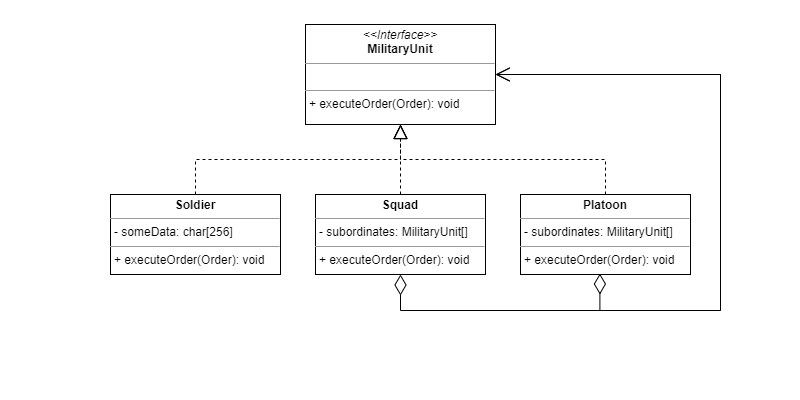

The diagram above was exported from draw.io. Its source (the exported page's mxGraphModel, read from the mxfile embedded in the PNG):
<mxGraphModel dx="1434" dy="758" grid="1" gridSize="10" guides="1" tooltips="1" connect="1" arrows="1" fold="1" page="1" pageScale="1" pageWidth="800" pageHeight="400" math="0" shadow="0">
  <root>
    <mxCell id="0" />
    <mxCell id="1" parent="0" />
    <mxCell id="DPNiQ447jXxQzvWCbnyG-2" value="&lt;p style=&quot;margin:0px;margin-top:4px;text-align:center;&quot;&gt;&lt;i&gt;&amp;lt;&amp;lt;Interface&amp;gt;&amp;gt;&lt;/i&gt;&lt;br&gt;&lt;b&gt;MilitaryUnit&lt;/b&gt;&lt;/p&gt;&lt;hr size=&quot;1&quot;&gt;&lt;p style=&quot;margin:0px;margin-left:4px;&quot;&gt;&lt;br&gt;&lt;/p&gt;&lt;hr size=&quot;1&quot;&gt;&lt;p style=&quot;margin:0px;margin-left:4px;&quot;&gt;+ executeOrder(Order): void&lt;/p&gt;" style="verticalAlign=top;align=left;overflow=fill;fontSize=12;fontFamily=Helvetica;html=1;whiteSpace=wrap;" parent="1" vertex="1">
      <mxGeometry x="305" y="24" width="190" height="100" as="geometry" />
    </mxCell>
    <mxCell id="DPNiQ447jXxQzvWCbnyG-3" value="&lt;p style=&quot;margin:0px;margin-top:4px;text-align:center;&quot;&gt;&lt;b&gt;Soldier&lt;/b&gt;&lt;/p&gt;&lt;hr size=&quot;1&quot;&gt;&lt;p style=&quot;margin:0px;margin-left:4px;&quot;&gt;- someData: char[256]&lt;br&gt;&lt;/p&gt;&lt;hr size=&quot;1&quot;&gt;&lt;p style=&quot;margin:0px;margin-left:4px;&quot;&gt;+ executeOrder(Order): void&lt;br&gt;&lt;/p&gt;" style="verticalAlign=top;align=left;overflow=fill;fontSize=12;fontFamily=Helvetica;html=1;whiteSpace=wrap;" parent="1" vertex="1">
      <mxGeometry x="110" y="194" width="170" height="80" as="geometry" />
    </mxCell>
    <mxCell id="DPNiQ447jXxQzvWCbnyG-4" value="&lt;p style=&quot;margin:0px;margin-top:4px;text-align:center;&quot;&gt;&lt;b&gt;Squad&lt;/b&gt;&lt;/p&gt;&lt;hr size=&quot;1&quot;&gt;&lt;p style=&quot;margin:0px;margin-left:4px;&quot;&gt;-&amp;nbsp;subordinates: MilitaryUnit[]&lt;/p&gt;&lt;hr size=&quot;1&quot;&gt;&lt;p style=&quot;margin:0px;margin-left:4px;&quot;&gt;+ executeOrder(Order): void&lt;br&gt;&lt;/p&gt;" style="verticalAlign=top;align=left;overflow=fill;fontSize=12;fontFamily=Helvetica;html=1;whiteSpace=wrap;" parent="1" vertex="1">
      <mxGeometry x="315" y="194" width="170" height="80" as="geometry" />
    </mxCell>
    <mxCell id="DPNiQ447jXxQzvWCbnyG-6" value="&lt;p style=&quot;margin:0px;margin-top:4px;text-align:center;&quot;&gt;&lt;b&gt;Platoon&lt;/b&gt;&lt;/p&gt;&lt;hr size=&quot;1&quot;&gt;&lt;p style=&quot;margin:0px;margin-left:4px;&quot;&gt;-&amp;nbsp;subordinates: MilitaryUnit[]&lt;br&gt;&lt;/p&gt;&lt;hr size=&quot;1&quot;&gt;&lt;p style=&quot;margin:0px;margin-left:4px;&quot;&gt;+ executeOrder(Order): void&lt;br&gt;&lt;/p&gt;" style="verticalAlign=top;align=left;overflow=fill;fontSize=12;fontFamily=Helvetica;html=1;whiteSpace=wrap;" parent="1" vertex="1">
      <mxGeometry x="520" y="194" width="170" height="80" as="geometry" />
    </mxCell>
    <mxCell id="DPNiQ447jXxQzvWCbnyG-7" value="" style="endArrow=block;dashed=1;endFill=0;endSize=12;html=1;rounded=0;edgeStyle=orthogonalEdgeStyle;exitX=0.5;exitY=0;exitDx=0;exitDy=0;fontSize=12;entryX=0.5;entryY=1;entryDx=0;entryDy=0;" parent="1" source="DPNiQ447jXxQzvWCbnyG-3" target="DPNiQ447jXxQzvWCbnyG-2" edge="1">
      <mxGeometry width="160" relative="1" as="geometry">
        <mxPoint x="475.03" y="164.0000000000001" as="sourcePoint" />
        <mxPoint x="320" y="164.0000000000001" as="targetPoint" />
      </mxGeometry>
    </mxCell>
    <mxCell id="DPNiQ447jXxQzvWCbnyG-8" value="" style="endArrow=block;dashed=1;endFill=0;endSize=12;html=1;rounded=0;edgeStyle=orthogonalEdgeStyle;exitX=0.5;exitY=0;exitDx=0;exitDy=0;fontSize=12;entryX=0.5;entryY=1;entryDx=0;entryDy=0;" parent="1" source="DPNiQ447jXxQzvWCbnyG-4" target="DPNiQ447jXxQzvWCbnyG-2" edge="1">
      <mxGeometry width="160" relative="1" as="geometry">
        <mxPoint x="205" y="204" as="sourcePoint" />
        <mxPoint x="410" y="134" as="targetPoint" />
      </mxGeometry>
    </mxCell>
    <mxCell id="DPNiQ447jXxQzvWCbnyG-9" value="" style="endArrow=block;dashed=1;endFill=0;endSize=12;html=1;rounded=0;edgeStyle=orthogonalEdgeStyle;exitX=0.5;exitY=0;exitDx=0;exitDy=0;fontSize=12;entryX=0.5;entryY=1;entryDx=0;entryDy=0;" parent="1" source="DPNiQ447jXxQzvWCbnyG-6" target="DPNiQ447jXxQzvWCbnyG-2" edge="1">
      <mxGeometry width="160" relative="1" as="geometry">
        <mxPoint x="215" y="214" as="sourcePoint" />
        <mxPoint x="420" y="144" as="targetPoint" />
      </mxGeometry>
    </mxCell>
    <mxCell id="DPNiQ447jXxQzvWCbnyG-12" value="" style="endArrow=open;endFill=1;endSize=12;html=1;rounded=0;edgeStyle=orthogonalEdgeStyle;fontSize=12;exitX=0.5;exitY=1;exitDx=0;exitDy=0;entryX=1;entryY=0.5;entryDx=0;entryDy=0;startArrow=diamondThin;startFill=0;startSize=18;" parent="1" source="DPNiQ447jXxQzvWCbnyG-4" target="DPNiQ447jXxQzvWCbnyG-2" edge="1">
      <mxGeometry width="160" relative="1" as="geometry">
        <mxPoint x="320" y="190.0000000000001" as="sourcePoint" />
        <mxPoint x="480" y="190.0000000000001" as="targetPoint" />
        <Array as="points">
          <mxPoint x="400" y="310" />
          <mxPoint x="720" y="310" />
          <mxPoint x="720" y="74" />
        </Array>
      </mxGeometry>
    </mxCell>
    <mxCell id="DPNiQ447jXxQzvWCbnyG-13" value="" style="endArrow=open;endFill=1;endSize=12;html=1;rounded=0;edgeStyle=orthogonalEdgeStyle;fontSize=12;exitX=0.467;exitY=0.988;exitDx=0;exitDy=0;entryX=1;entryY=0.5;entryDx=0;entryDy=0;startArrow=diamondThin;startFill=0;startSize=18;exitPerimeter=0;" parent="1" source="DPNiQ447jXxQzvWCbnyG-6" target="DPNiQ447jXxQzvWCbnyG-2" edge="1">
      <mxGeometry width="160" relative="1" as="geometry">
        <mxPoint x="600" y="300" as="sourcePoint" />
        <mxPoint x="695" y="100" as="targetPoint" />
        <Array as="points">
          <mxPoint x="599" y="310" />
          <mxPoint x="720" y="310" />
          <mxPoint x="720" y="74" />
        </Array>
      </mxGeometry>
    </mxCell>
  </root>
</mxGraphModel>